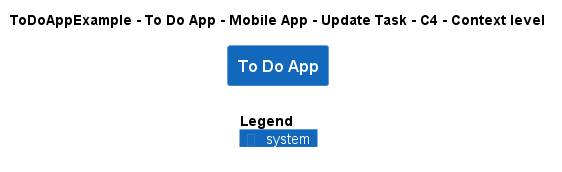

The diagram above was rendered by PlantUML. Its source (embedded in the PNG):
@startuml
!include ..\..\..\..\..\..\..\.c4s\C4_Context.puml

AddElementTag("c4interflow:lifecycle:new", $bgColor=green, $fontColor=#ffffff, $borderColor=green, $shadowing="False")
AddElementTag("c4interflow:lifecycle:changed", $bgColor=orange, $fontColor=#ffffff, $borderColor=orange, $shadowing="False")
AddElementTag("c4interflow:lifecycle:removed", $bgColor=red, $fontColor=#ffffff, $borderColor=red, $shadowing="False")

AddRelTag("c4interflow:lifecycle:new", $textColor=green, $lineColor=green)
AddRelTag("c4interflow:lifecycle:changed", $textColor=orange, $lineColor=orange)
AddRelTag("c4interflow:lifecycle:removed", $textColor=red, $lineColor=red)

SHOW_PERSON_PORTRAIT()
LAYOUT_TOP_DOWN()

skinparam linetype polyline

title ToDoAppExample - To Do App - Mobile App - Update Task - C4 - Context level

System(ToDoAppExample.SoftwareSystems.ToDoApp, "To Do App", "")



SHOW_LEGEND()
@enduml